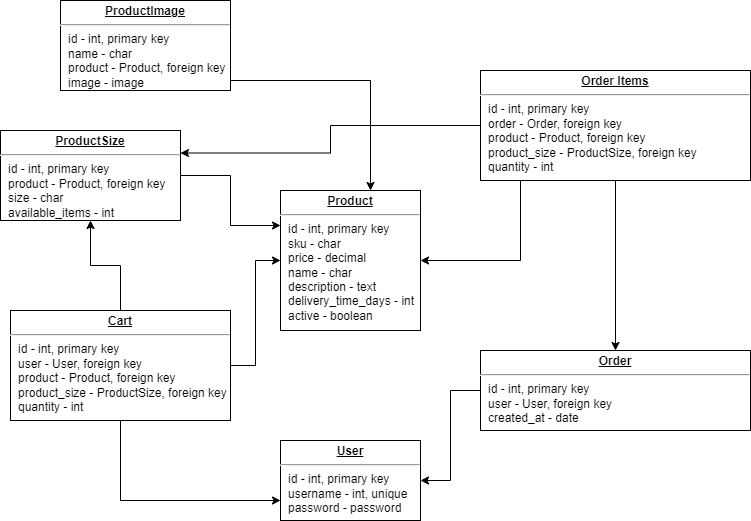

The diagram above was exported from draw.io. Its source (the exported page's mxGraphModel, read from the mxfile embedded in the PNG):
<mxGraphModel dx="1422" dy="762" grid="1" gridSize="10" guides="1" tooltips="1" connect="1" arrows="1" fold="1" page="1" pageScale="1" pageWidth="1100" pageHeight="850" background="none" math="0" shadow="0">
  <root>
    <mxCell id="0" />
    <mxCell id="1" parent="0" />
    <mxCell id="24794b860abc3c2d-23" value="&lt;p style=&quot;margin: 0px ; margin-top: 4px ; text-align: center ; text-decoration: underline&quot;&gt;&lt;b&gt;Product&lt;/b&gt;&lt;/p&gt;&lt;hr&gt;&lt;p style=&quot;margin: 0px ; margin-left: 8px&quot;&gt;id - int, primary key&lt;br&gt;sku - char&lt;br&gt;price - decimal&lt;/p&gt;&lt;p style=&quot;margin: 0px ; margin-left: 8px&quot;&gt;name - char&lt;br&gt;&lt;/p&gt;&lt;p style=&quot;margin: 0px ; margin-left: 8px&quot;&gt;description - text&lt;br&gt;&lt;/p&gt;&lt;p style=&quot;margin: 0px ; margin-left: 8px&quot;&gt;delivery_time_days - int&lt;br&gt;&lt;/p&gt;&lt;p style=&quot;margin: 0px ; margin-left: 8px&quot;&gt;active - boolean&lt;/p&gt;" style="verticalAlign=top;align=left;overflow=fill;fontSize=12;fontFamily=Helvetica;html=1;rounded=0;shadow=0;comic=0;labelBackgroundColor=none;strokeWidth=1" parent="1" vertex="1">
      <mxGeometry x="460" y="240" width="140" height="140" as="geometry" />
    </mxCell>
    <mxCell id="ce0f_eohbTiyzO9vxbr--2" style="edgeStyle=orthogonalEdgeStyle;rounded=0;orthogonalLoop=1;jettySize=auto;html=1;exitX=1;exitY=0.5;exitDx=0;exitDy=0;" parent="1" source="24794b860abc3c2d-26" target="24794b860abc3c2d-23" edge="1">
      <mxGeometry relative="1" as="geometry">
        <mxPoint x="500" y="130" as="sourcePoint" />
        <Array as="points">
          <mxPoint x="410" y="130" />
          <mxPoint x="550" y="130" />
        </Array>
      </mxGeometry>
    </mxCell>
    <mxCell id="24794b860abc3c2d-26" value="&lt;p style=&quot;margin: 0px ; margin-top: 4px ; text-align: center ; text-decoration: underline&quot;&gt;&lt;b&gt;ProductImage&lt;/b&gt;&lt;/p&gt;&lt;hr&gt;&lt;p style=&quot;margin: 0px ; margin-left: 8px&quot;&gt;id - int, primary key&lt;/p&gt;&lt;p style=&quot;margin: 0px ; margin-left: 8px&quot;&gt;name - char&lt;br&gt;product - Product, foreign key&lt;br&gt;image - image&lt;/p&gt;" style="verticalAlign=top;align=left;overflow=fill;fontSize=12;fontFamily=Helvetica;html=1;rounded=0;shadow=0;comic=0;labelBackgroundColor=none;strokeWidth=1" parent="1" vertex="1">
      <mxGeometry x="240" y="50" width="170" height="90" as="geometry" />
    </mxCell>
    <mxCell id="ce0f_eohbTiyzO9vxbr--3" style="edgeStyle=orthogonalEdgeStyle;rounded=0;orthogonalLoop=1;jettySize=auto;html=1;entryX=0;entryY=0.25;entryDx=0;entryDy=0;" parent="1" source="24794b860abc3c2d-27" target="24794b860abc3c2d-23" edge="1">
      <mxGeometry relative="1" as="geometry" />
    </mxCell>
    <mxCell id="24794b860abc3c2d-27" value="&lt;p style=&quot;margin: 0px ; margin-top: 4px ; text-align: center ; text-decoration: underline&quot;&gt;&lt;b&gt;ProductSize&lt;/b&gt;&lt;/p&gt;&lt;hr&gt;&lt;p style=&quot;margin: 0px ; margin-left: 8px&quot;&gt;id - int, primary key&lt;/p&gt;&lt;p style=&quot;margin: 0px ; margin-left: 8px&quot;&gt;product - Product, foreign key&lt;br&gt;size - char&lt;br&gt;available_items - int&lt;/p&gt;" style="verticalAlign=top;align=left;overflow=fill;fontSize=12;fontFamily=Helvetica;html=1;rounded=0;shadow=0;comic=0;labelBackgroundColor=none;strokeWidth=1" parent="1" vertex="1">
      <mxGeometry x="180" y="180" width="180" height="90" as="geometry" />
    </mxCell>
    <mxCell id="ce0f_eohbTiyzO9vxbr--4" style="edgeStyle=orthogonalEdgeStyle;rounded=0;orthogonalLoop=1;jettySize=auto;html=1;" parent="1" source="24794b860abc3c2d-28" target="24794b860abc3c2d-23" edge="1">
      <mxGeometry relative="1" as="geometry" />
    </mxCell>
    <mxCell id="ce0f_eohbTiyzO9vxbr--5" style="edgeStyle=orthogonalEdgeStyle;rounded=0;orthogonalLoop=1;jettySize=auto;html=1;entryX=0.5;entryY=1;entryDx=0;entryDy=0;" parent="1" source="24794b860abc3c2d-28" target="24794b860abc3c2d-27" edge="1">
      <mxGeometry relative="1" as="geometry" />
    </mxCell>
    <mxCell id="ce0f_eohbTiyzO9vxbr--9" style="edgeStyle=orthogonalEdgeStyle;rounded=0;orthogonalLoop=1;jettySize=auto;html=1;entryX=0;entryY=0.75;entryDx=0;entryDy=0;" parent="1" source="24794b860abc3c2d-28" target="ce0f_eohbTiyzO9vxbr--6" edge="1">
      <mxGeometry relative="1" as="geometry">
        <Array as="points">
          <mxPoint x="300" y="550" />
        </Array>
      </mxGeometry>
    </mxCell>
    <mxCell id="24794b860abc3c2d-28" value="&lt;p style=&quot;margin: 0px ; margin-top: 4px ; text-align: center ; text-decoration: underline&quot;&gt;&lt;b&gt;Cart&lt;/b&gt;&lt;/p&gt;&lt;hr&gt;&lt;p style=&quot;margin: 0px ; margin-left: 8px&quot;&gt;id - int, primary key&lt;/p&gt;&lt;p style=&quot;margin: 0px ; margin-left: 8px&quot;&gt;user - User, foreign key&lt;br&gt;product - Product, foreign key&lt;br&gt;product_size - ProductSize, foreign key&lt;/p&gt;&lt;p style=&quot;margin: 0px ; margin-left: 8px&quot;&gt;quantity - int&lt;/p&gt;" style="verticalAlign=top;align=left;overflow=fill;fontSize=12;fontFamily=Helvetica;html=1;rounded=0;shadow=0;comic=0;labelBackgroundColor=none;strokeWidth=1" parent="1" vertex="1">
      <mxGeometry x="190" y="360" width="220" height="110" as="geometry" />
    </mxCell>
    <mxCell id="tDkkHCIxw1pYvnDHNVIv-2" style="edgeStyle=orthogonalEdgeStyle;rounded=0;orthogonalLoop=1;jettySize=auto;html=1;entryX=1;entryY=0.5;entryDx=0;entryDy=0;" parent="1" source="ce0f_eohbTiyzO9vxbr--1" target="ce0f_eohbTiyzO9vxbr--6" edge="1">
      <mxGeometry relative="1" as="geometry" />
    </mxCell>
    <mxCell id="ce0f_eohbTiyzO9vxbr--1" value="&lt;p style=&quot;margin: 0px ; margin-top: 4px ; text-align: center ; text-decoration: underline&quot;&gt;&lt;b&gt;Order&lt;/b&gt;&lt;/p&gt;&lt;hr&gt;&lt;p style=&quot;margin: 0px ; margin-left: 8px&quot;&gt;id - int, primary key&lt;br&gt;user - User, foreign key&lt;br&gt;created_at - date&lt;/p&gt;" style="verticalAlign=top;align=left;overflow=fill;fontSize=12;fontFamily=Helvetica;html=1;rounded=0;shadow=0;comic=0;labelBackgroundColor=none;strokeWidth=1" parent="1" vertex="1">
      <mxGeometry x="660" y="400" width="270" height="80" as="geometry" />
    </mxCell>
    <mxCell id="ce0f_eohbTiyzO9vxbr--6" value="&lt;p style=&quot;margin: 0px ; margin-top: 4px ; text-align: center ; text-decoration: underline&quot;&gt;&lt;b&gt;User&lt;/b&gt;&lt;/p&gt;&lt;hr&gt;&lt;p style=&quot;margin: 0px ; margin-left: 8px&quot;&gt;id - int, primary key&lt;/p&gt;&lt;p style=&quot;margin: 0px ; margin-left: 8px&quot;&gt;username - int, unique&lt;br&gt;password - password&lt;br&gt;&lt;br&gt;&lt;/p&gt;" style="verticalAlign=top;align=left;overflow=fill;fontSize=12;fontFamily=Helvetica;html=1;rounded=0;shadow=0;comic=0;labelBackgroundColor=none;strokeWidth=1" parent="1" vertex="1">
      <mxGeometry x="460" y="490" width="140" height="80" as="geometry" />
    </mxCell>
    <mxCell id="tDkkHCIxw1pYvnDHNVIv-3" style="edgeStyle=orthogonalEdgeStyle;rounded=0;orthogonalLoop=1;jettySize=auto;html=1;entryX=1;entryY=0.25;entryDx=0;entryDy=0;" parent="1" source="tDkkHCIxw1pYvnDHNVIv-1" target="24794b860abc3c2d-27" edge="1">
      <mxGeometry relative="1" as="geometry" />
    </mxCell>
    <mxCell id="tDkkHCIxw1pYvnDHNVIv-4" style="edgeStyle=orthogonalEdgeStyle;rounded=0;orthogonalLoop=1;jettySize=auto;html=1;entryX=1;entryY=0.5;entryDx=0;entryDy=0;" parent="1" source="tDkkHCIxw1pYvnDHNVIv-1" target="24794b860abc3c2d-23" edge="1">
      <mxGeometry relative="1" as="geometry">
        <Array as="points">
          <mxPoint x="700" y="310" />
        </Array>
      </mxGeometry>
    </mxCell>
    <mxCell id="tDkkHCIxw1pYvnDHNVIv-5" style="edgeStyle=orthogonalEdgeStyle;rounded=0;orthogonalLoop=1;jettySize=auto;html=1;" parent="1" source="tDkkHCIxw1pYvnDHNVIv-1" target="ce0f_eohbTiyzO9vxbr--1" edge="1">
      <mxGeometry relative="1" as="geometry">
        <Array as="points">
          <mxPoint x="795" y="230" />
          <mxPoint x="795" y="230" />
        </Array>
      </mxGeometry>
    </mxCell>
    <mxCell id="tDkkHCIxw1pYvnDHNVIv-1" value="&lt;p style=&quot;margin: 0px ; margin-top: 4px ; text-align: center ; text-decoration: underline&quot;&gt;&lt;b&gt;Order Items&lt;/b&gt;&lt;/p&gt;&lt;hr&gt;&lt;p style=&quot;margin: 0px ; margin-left: 8px&quot;&gt;id - int, primary key&lt;/p&gt;&lt;p style=&quot;margin: 0px ; margin-left: 8px&quot;&gt;order - Order, foreign key&lt;br&gt;product - Product, foreign key&lt;br&gt;product_size - ProductSize, foreign key&lt;/p&gt;&lt;p style=&quot;margin: 0px ; margin-left: 8px&quot;&gt;quantity - int&lt;/p&gt;" style="verticalAlign=top;align=left;overflow=fill;fontSize=12;fontFamily=Helvetica;html=1;rounded=0;shadow=0;comic=0;labelBackgroundColor=none;strokeWidth=1" parent="1" vertex="1">
      <mxGeometry x="660" y="120" width="270" height="110" as="geometry" />
    </mxCell>
  </root>
</mxGraphModel>